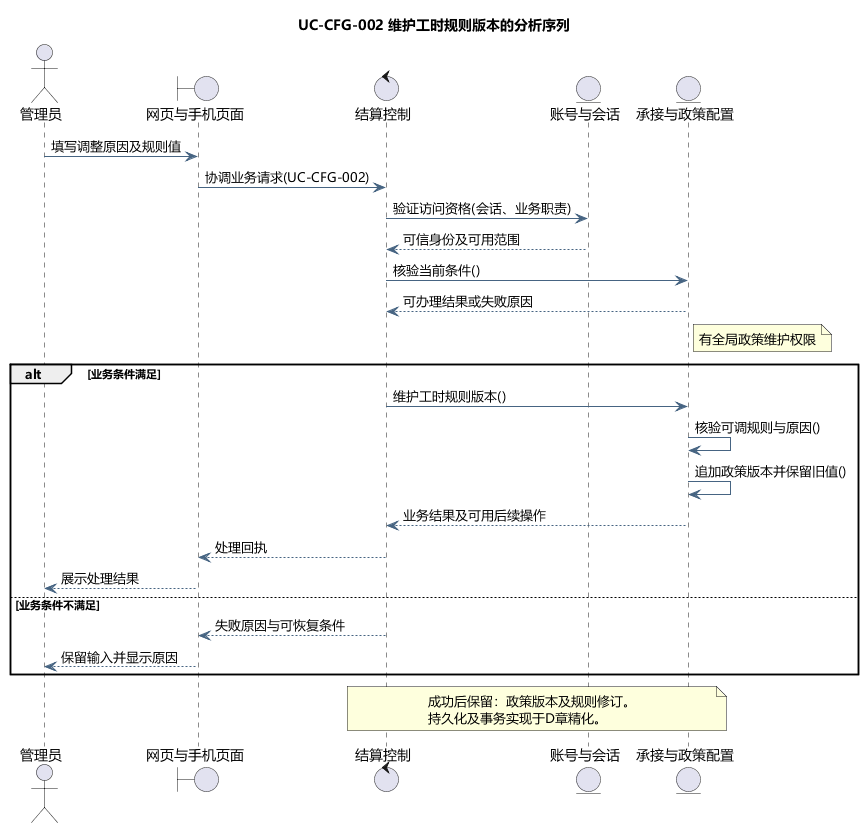

The diagram above was rendered by PlantUML. Its source (embedded in the PNG):
@startuml
skinparam defaultFontName Microsoft YaHei
skinparam shadowing false
skinparam backgroundColor #FFFFFF
skinparam ArrowColor #466482
skinparam classAttributeIconSize 0
hide empty members
title UC-CFG-002 维护工时规则版本的分析序列
actor "管理员" as actor
boundary "网页与手机页面" as page
control "结算控制" as ctl
entity "账号与会话" as identity
entity "承接与政策配置" as model
actor -> page : 填写调整原因及规则值
page -> ctl : 协调业务请求(UC-CFG-002)
ctl -> identity : 验证访问资格(会话、业务职责)
identity --> ctl : 可信身份及可用范围
ctl -> model : 核验当前条件()
model --> ctl : 可办理结果或失败原因
note right of model
有全局政策维护权限
end note
alt 业务条件满足
ctl -> model : 维护工时规则版本()
model -> model : 核验可调规则与原因()
model -> model : 追加政策版本并保留旧值()
model --> ctl : 业务结果及可用后续操作
ctl --> page : 处理回执
page --> actor : 展示处理结果
else 业务条件不满足
ctl --> page : 失败原因与可恢复条件
page --> actor : 保留输入并显示原因
end
note over ctl,model
成功后保留：政策版本及规则修订。
持久化及事务实现于D章精化。
end note

@enduml